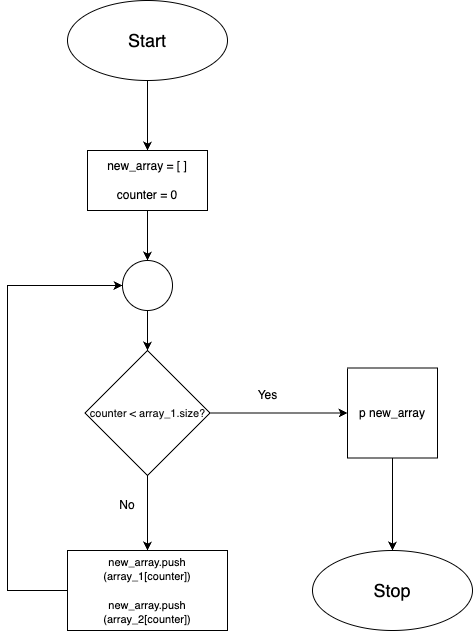

The diagram above was exported from draw.io. Its source (the exported page's mxGraphModel, read from the mxfile embedded in the PNG):
<mxGraphModel dx="882" dy="577" grid="1" gridSize="10" guides="1" tooltips="1" connect="1" arrows="1" fold="1" page="1" pageScale="1" pageWidth="850" pageHeight="1100" background="#FFFFFF" math="0" shadow="0">
  <root>
    <mxCell id="0" />
    <mxCell id="1" parent="0" />
    <mxCell id="KwVvYoVjbggTIx3BjoGo-2" style="edgeStyle=orthogonalEdgeStyle;rounded=0;orthogonalLoop=1;jettySize=auto;html=1;" edge="1" parent="1" source="cauFDAgUaNZWv6OC1u5J-1">
      <mxGeometry relative="1" as="geometry">
        <mxPoint x="400" y="160" as="targetPoint" />
      </mxGeometry>
    </mxCell>
    <mxCell id="cauFDAgUaNZWv6OC1u5J-1" value="&lt;font style=&quot;font-size: 18px;&quot;&gt;Start&lt;/font&gt;" style="ellipse;whiteSpace=wrap;html=1;" parent="1" vertex="1">
      <mxGeometry x="320" y="10" width="160" height="80" as="geometry" />
    </mxCell>
    <mxCell id="KwVvYoVjbggTIx3BjoGo-7" style="edgeStyle=orthogonalEdgeStyle;rounded=0;orthogonalLoop=1;jettySize=auto;html=1;exitX=0.5;exitY=1;exitDx=0;exitDy=0;" edge="1" parent="1" source="KwVvYoVjbggTIx3BjoGo-4" target="KwVvYoVjbggTIx3BjoGo-5">
      <mxGeometry relative="1" as="geometry" />
    </mxCell>
    <mxCell id="KwVvYoVjbggTIx3BjoGo-4" value="new_array = [ ]&lt;br style=&quot;border-color: var(--border-color);&quot;&gt;&lt;br style=&quot;border-color: var(--border-color);&quot;&gt;counter = 0" style="rounded=0;whiteSpace=wrap;html=1;" vertex="1" parent="1">
      <mxGeometry x="340" y="160" width="120" height="60" as="geometry" />
    </mxCell>
    <mxCell id="KwVvYoVjbggTIx3BjoGo-9" style="edgeStyle=orthogonalEdgeStyle;rounded=0;orthogonalLoop=1;jettySize=auto;html=1;" edge="1" parent="1" source="KwVvYoVjbggTIx3BjoGo-5" target="KwVvYoVjbggTIx3BjoGo-8">
      <mxGeometry relative="1" as="geometry" />
    </mxCell>
    <mxCell id="KwVvYoVjbggTIx3BjoGo-5" value="" style="ellipse;whiteSpace=wrap;html=1;aspect=fixed;" vertex="1" parent="1">
      <mxGeometry x="375" y="270" width="50" height="50" as="geometry" />
    </mxCell>
    <mxCell id="KwVvYoVjbggTIx3BjoGo-13" style="edgeStyle=orthogonalEdgeStyle;rounded=0;orthogonalLoop=1;jettySize=auto;html=1;exitX=1;exitY=0.5;exitDx=0;exitDy=0;entryX=0;entryY=0.5;entryDx=0;entryDy=0;" edge="1" parent="1" source="KwVvYoVjbggTIx3BjoGo-8" target="KwVvYoVjbggTIx3BjoGo-12">
      <mxGeometry relative="1" as="geometry" />
    </mxCell>
    <mxCell id="KwVvYoVjbggTIx3BjoGo-17" style="edgeStyle=orthogonalEdgeStyle;rounded=0;orthogonalLoop=1;jettySize=auto;html=1;entryX=0.5;entryY=0;entryDx=0;entryDy=0;" edge="1" parent="1" source="KwVvYoVjbggTIx3BjoGo-8" target="KwVvYoVjbggTIx3BjoGo-16">
      <mxGeometry relative="1" as="geometry" />
    </mxCell>
    <mxCell id="KwVvYoVjbggTIx3BjoGo-8" value="&lt;div style=&quot;line-height: 18px;&quot;&gt;&lt;font color=&quot;#0f0f0f&quot; style=&quot;font-size: 10px;&quot; face=&quot;Helvetica&quot;&gt;counter &amp;lt; array_1.size?&lt;/font&gt;&lt;/div&gt;" style="rhombus;whiteSpace=wrap;html=1;align=center;" vertex="1" parent="1">
      <mxGeometry x="337.5" y="360" width="125" height="125" as="geometry" />
    </mxCell>
    <mxCell id="KwVvYoVjbggTIx3BjoGo-11" value="&lt;font style=&quot;font-size: 18px;&quot;&gt;Stop&lt;br&gt;&lt;/font&gt;" style="ellipse;whiteSpace=wrap;html=1;" vertex="1" parent="1">
      <mxGeometry x="565" y="560" width="160" height="80" as="geometry" />
    </mxCell>
    <mxCell id="KwVvYoVjbggTIx3BjoGo-14" style="edgeStyle=orthogonalEdgeStyle;rounded=0;orthogonalLoop=1;jettySize=auto;html=1;exitX=0.5;exitY=1;exitDx=0;exitDy=0;entryX=0.5;entryY=0;entryDx=0;entryDy=0;" edge="1" parent="1" source="KwVvYoVjbggTIx3BjoGo-12" target="KwVvYoVjbggTIx3BjoGo-11">
      <mxGeometry relative="1" as="geometry" />
    </mxCell>
    <mxCell id="KwVvYoVjbggTIx3BjoGo-12" value="p new_array" style="whiteSpace=wrap;html=1;aspect=fixed;" vertex="1" parent="1">
      <mxGeometry x="600" y="377.5" width="90" height="90" as="geometry" />
    </mxCell>
    <mxCell id="KwVvYoVjbggTIx3BjoGo-15" value="Yes" style="text;html=1;align=center;verticalAlign=middle;resizable=0;points=[];autosize=1;strokeColor=none;fillColor=none;" vertex="1" parent="1">
      <mxGeometry x="500" y="390" width="40" height="30" as="geometry" />
    </mxCell>
    <mxCell id="KwVvYoVjbggTIx3BjoGo-21" style="edgeStyle=orthogonalEdgeStyle;rounded=0;orthogonalLoop=1;jettySize=auto;html=1;exitX=0;exitY=0.5;exitDx=0;exitDy=0;entryX=0;entryY=0.5;entryDx=0;entryDy=0;" edge="1" parent="1" source="KwVvYoVjbggTIx3BjoGo-16" target="KwVvYoVjbggTIx3BjoGo-5">
      <mxGeometry relative="1" as="geometry">
        <Array as="points">
          <mxPoint x="260" y="600" />
          <mxPoint x="260" y="295" />
        </Array>
      </mxGeometry>
    </mxCell>
    <mxCell id="KwVvYoVjbggTIx3BjoGo-16" value="&lt;font style=&quot;font-size: 10px;&quot;&gt;new_array.push (array_1[counter])&lt;br&gt;&lt;br&gt;new_array.push (array_2[counter])&lt;br&gt;&lt;/font&gt;" style="rounded=0;whiteSpace=wrap;html=1;align=center;" vertex="1" parent="1">
      <mxGeometry x="320" y="560" width="160" height="80" as="geometry" />
    </mxCell>
    <mxCell id="KwVvYoVjbggTIx3BjoGo-18" value="No" style="text;html=1;strokeColor=none;fillColor=none;align=center;verticalAlign=middle;whiteSpace=wrap;rounded=0;" vertex="1" parent="1">
      <mxGeometry x="350" y="500" width="60" height="30" as="geometry" />
    </mxCell>
  </root>
</mxGraphModel>